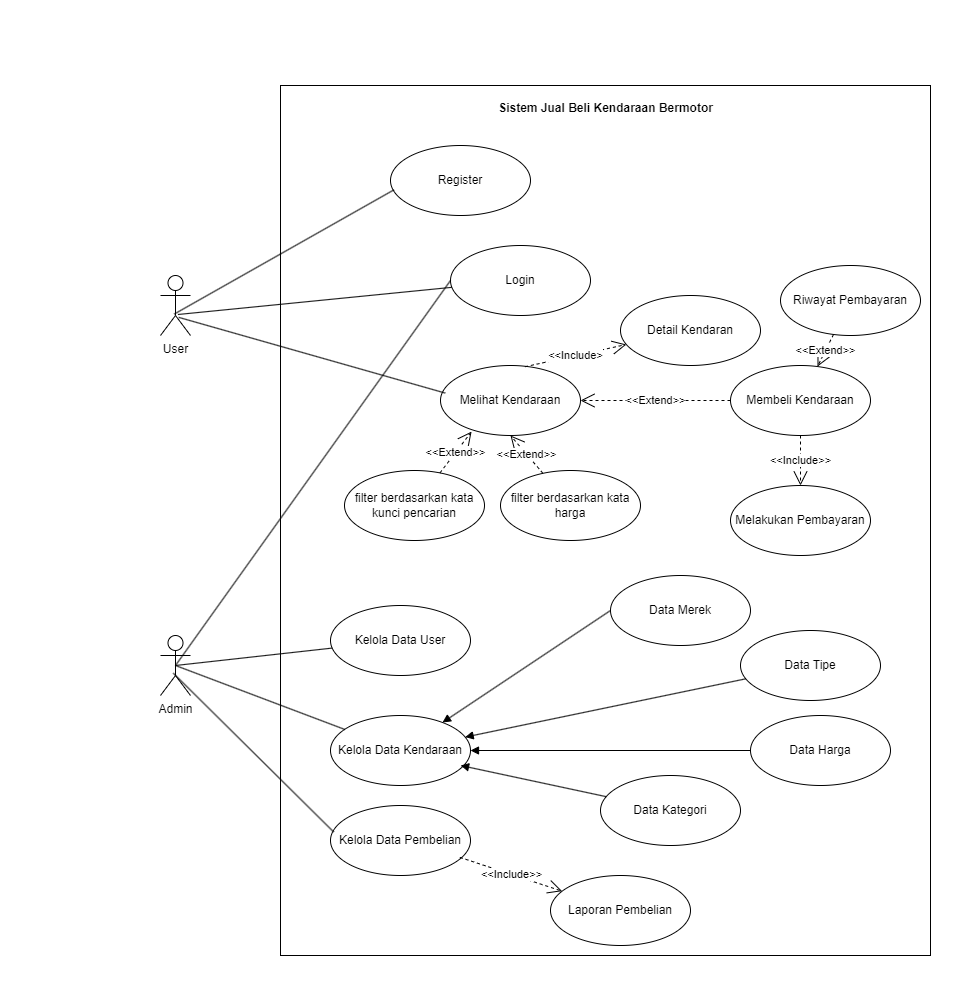

The diagram above was exported from draw.io. Its source (the exported page's mxGraphModel, read from the mxfile embedded in the PNG):
<mxGraphModel dx="1101" dy="621" grid="1" gridSize="10" guides="1" tooltips="1" connect="1" arrows="1" fold="1" page="1" pageScale="1" pageWidth="827" pageHeight="1169" math="0" shadow="0">
  <root>
    <mxCell id="0" />
    <mxCell id="1" parent="0" />
    <mxCell id="d08oMxRrX8T0o09Jf3sB-1" value="" style="rounded=0;whiteSpace=wrap;html=1;strokeColor=none;" vertex="1" parent="1">
      <mxGeometry y="115" width="970" height="1000" as="geometry" />
    </mxCell>
    <mxCell id="d08oMxRrX8T0o09Jf3sB-2" value="" style="rounded=0;whiteSpace=wrap;html=1;" vertex="1" parent="1">
      <mxGeometry x="280" y="200" width="650" height="870" as="geometry" />
    </mxCell>
    <mxCell id="d08oMxRrX8T0o09Jf3sB-3" value="User" style="shape=umlActor;verticalLabelPosition=bottom;verticalAlign=top;html=1;" vertex="1" parent="1">
      <mxGeometry x="160" y="390" width="30" height="60" as="geometry" />
    </mxCell>
    <mxCell id="d08oMxRrX8T0o09Jf3sB-4" value="Admin" style="shape=umlActor;verticalLabelPosition=bottom;verticalAlign=top;html=1;" vertex="1" parent="1">
      <mxGeometry x="160" y="750" width="30" height="60" as="geometry" />
    </mxCell>
    <mxCell id="d08oMxRrX8T0o09Jf3sB-5" value="Melihat Kendaraan" style="ellipse;whiteSpace=wrap;html=1;" vertex="1" parent="1">
      <mxGeometry x="440" y="480" width="140" height="70" as="geometry" />
    </mxCell>
    <mxCell id="d08oMxRrX8T0o09Jf3sB-6" value="Membeli Kendaraan" style="ellipse;whiteSpace=wrap;html=1;" vertex="1" parent="1">
      <mxGeometry x="730" y="480" width="140" height="70" as="geometry" />
    </mxCell>
    <mxCell id="d08oMxRrX8T0o09Jf3sB-7" value="Login" style="ellipse;whiteSpace=wrap;html=1;" vertex="1" parent="1">
      <mxGeometry x="450" y="360" width="140" height="70" as="geometry" />
    </mxCell>
    <mxCell id="d08oMxRrX8T0o09Jf3sB-8" value="Register" style="ellipse;whiteSpace=wrap;html=1;" vertex="1" parent="1">
      <mxGeometry x="390" y="260" width="140" height="70" as="geometry" />
    </mxCell>
    <mxCell id="d08oMxRrX8T0o09Jf3sB-13" value="" style="endArrow=none;html=1;rounded=0;entryX=0.025;entryY=0.633;entryDx=0;entryDy=0;entryPerimeter=0;exitX=0.458;exitY=0.643;exitDx=0;exitDy=0;exitPerimeter=0;" edge="1" parent="1" source="d08oMxRrX8T0o09Jf3sB-3" target="d08oMxRrX8T0o09Jf3sB-8">
      <mxGeometry relative="1" as="geometry">
        <mxPoint x="190" y="360" as="sourcePoint" />
        <mxPoint x="350" y="360" as="targetPoint" />
      </mxGeometry>
    </mxCell>
    <mxCell id="d08oMxRrX8T0o09Jf3sB-16" value="" style="endArrow=none;html=1;rounded=0;exitX=0.582;exitY=0.65;exitDx=0;exitDy=0;exitPerimeter=0;" edge="1" parent="1" source="d08oMxRrX8T0o09Jf3sB-3" target="d08oMxRrX8T0o09Jf3sB-7">
      <mxGeometry relative="1" as="geometry">
        <mxPoint x="184" y="439" as="sourcePoint" />
        <mxPoint x="404" y="314" as="targetPoint" />
      </mxGeometry>
    </mxCell>
    <mxCell id="d08oMxRrX8T0o09Jf3sB-17" value="" style="endArrow=none;html=1;rounded=0;entryX=0.034;entryY=0.394;entryDx=0;entryDy=0;exitX=0.609;exitY=0.698;exitDx=0;exitDy=0;exitPerimeter=0;entryPerimeter=0;" edge="1" parent="1" source="d08oMxRrX8T0o09Jf3sB-3" target="d08oMxRrX8T0o09Jf3sB-5">
      <mxGeometry relative="1" as="geometry">
        <mxPoint x="194" y="449" as="sourcePoint" />
        <mxPoint x="414" y="324" as="targetPoint" />
      </mxGeometry>
    </mxCell>
    <mxCell id="d08oMxRrX8T0o09Jf3sB-18" value="&amp;lt;&amp;lt;Extend&amp;gt;&amp;gt;" style="endArrow=open;endSize=12;dashed=1;html=1;rounded=0;entryX=1;entryY=0.5;entryDx=0;entryDy=0;" edge="1" parent="1" source="d08oMxRrX8T0o09Jf3sB-6" target="d08oMxRrX8T0o09Jf3sB-5">
      <mxGeometry width="160" relative="1" as="geometry">
        <mxPoint x="470" y="450" as="sourcePoint" />
        <mxPoint x="630" y="450" as="targetPoint" />
      </mxGeometry>
    </mxCell>
    <mxCell id="d08oMxRrX8T0o09Jf3sB-21" value="Melakukan Pembayaran" style="ellipse;whiteSpace=wrap;html=1;" vertex="1" parent="1">
      <mxGeometry x="730" y="600" width="140" height="70" as="geometry" />
    </mxCell>
    <mxCell id="d08oMxRrX8T0o09Jf3sB-25" value="filter berdasarkan kata kunci pencarian" style="ellipse;whiteSpace=wrap;html=1;" vertex="1" parent="1">
      <mxGeometry x="344" y="585" width="140" height="70" as="geometry" />
    </mxCell>
    <mxCell id="d08oMxRrX8T0o09Jf3sB-26" value="filter berdasarkan kata harga" style="ellipse;whiteSpace=wrap;html=1;" vertex="1" parent="1">
      <mxGeometry x="500" y="585" width="140" height="70" as="geometry" />
    </mxCell>
    <mxCell id="d08oMxRrX8T0o09Jf3sB-29" value="Kelola Data User" style="ellipse;whiteSpace=wrap;html=1;" vertex="1" parent="1">
      <mxGeometry x="330" y="720" width="140" height="70" as="geometry" />
    </mxCell>
    <mxCell id="d08oMxRrX8T0o09Jf3sB-30" value="Kelola Data Kendaraan" style="ellipse;whiteSpace=wrap;html=1;" vertex="1" parent="1">
      <mxGeometry x="330" y="830" width="140" height="70" as="geometry" />
    </mxCell>
    <mxCell id="d08oMxRrX8T0o09Jf3sB-31" value="Kelola Data Pembelian" style="ellipse;whiteSpace=wrap;html=1;" vertex="1" parent="1">
      <mxGeometry x="330" y="920" width="140" height="70" as="geometry" />
    </mxCell>
    <mxCell id="d08oMxRrX8T0o09Jf3sB-33" value="" style="endArrow=none;html=1;rounded=0;entryX=0.5;entryY=0.5;entryDx=0;entryDy=0;exitX=0;exitY=0.5;exitDx=0;exitDy=0;entryPerimeter=0;" edge="1" parent="1" source="d08oMxRrX8T0o09Jf3sB-7" target="d08oMxRrX8T0o09Jf3sB-4">
      <mxGeometry relative="1" as="geometry">
        <mxPoint x="188" y="442" as="sourcePoint" />
        <mxPoint x="405" y="518" as="targetPoint" />
      </mxGeometry>
    </mxCell>
    <mxCell id="d08oMxRrX8T0o09Jf3sB-34" value="" style="endArrow=none;html=1;rounded=0;exitX=0.5;exitY=0.5;exitDx=0;exitDy=0;exitPerimeter=0;" edge="1" parent="1" source="d08oMxRrX8T0o09Jf3sB-4" target="d08oMxRrX8T0o09Jf3sB-29">
      <mxGeometry relative="1" as="geometry">
        <mxPoint x="90" y="707" as="sourcePoint" />
        <mxPoint x="364" y="680" as="targetPoint" />
      </mxGeometry>
    </mxCell>
    <mxCell id="d08oMxRrX8T0o09Jf3sB-35" value="" style="endArrow=none;html=1;rounded=0;exitX=0.5;exitY=0.5;exitDx=0;exitDy=0;exitPerimeter=0;" edge="1" parent="1" source="d08oMxRrX8T0o09Jf3sB-4" target="d08oMxRrX8T0o09Jf3sB-30">
      <mxGeometry relative="1" as="geometry">
        <mxPoint x="185" y="790" as="sourcePoint" />
        <mxPoint x="342" y="773" as="targetPoint" />
      </mxGeometry>
    </mxCell>
    <mxCell id="d08oMxRrX8T0o09Jf3sB-38" value="&amp;lt;&amp;lt;Include&amp;gt;&amp;gt;" style="endArrow=open;endSize=12;dashed=1;html=1;rounded=0;entryX=0.5;entryY=0;entryDx=0;entryDy=0;" edge="1" parent="1" source="d08oMxRrX8T0o09Jf3sB-6" target="d08oMxRrX8T0o09Jf3sB-21">
      <mxGeometry width="160" relative="1" as="geometry">
        <mxPoint x="610" y="680" as="sourcePoint" />
        <mxPoint x="770" y="680" as="targetPoint" />
      </mxGeometry>
    </mxCell>
    <mxCell id="d08oMxRrX8T0o09Jf3sB-39" value="&amp;lt;&amp;lt;Extend&amp;gt;&amp;gt;" style="endArrow=open;endSize=12;dashed=1;html=1;rounded=0;entryX=0.222;entryY=0.944;entryDx=0;entryDy=0;entryPerimeter=0;" edge="1" parent="1" source="d08oMxRrX8T0o09Jf3sB-25" target="d08oMxRrX8T0o09Jf3sB-5">
      <mxGeometry width="160" relative="1" as="geometry">
        <mxPoint x="470" y="700" as="sourcePoint" />
        <mxPoint x="630" y="700" as="targetPoint" />
      </mxGeometry>
    </mxCell>
    <mxCell id="d08oMxRrX8T0o09Jf3sB-40" value="&amp;lt;&amp;lt;Extend&amp;gt;&amp;gt;" style="endArrow=open;endSize=12;dashed=1;html=1;rounded=0;entryX=0.5;entryY=1;entryDx=0;entryDy=0;" edge="1" parent="1" source="d08oMxRrX8T0o09Jf3sB-26" target="d08oMxRrX8T0o09Jf3sB-5">
      <mxGeometry width="160" relative="1" as="geometry">
        <mxPoint x="449" y="597" as="sourcePoint" />
        <mxPoint x="481" y="556" as="targetPoint" />
      </mxGeometry>
    </mxCell>
    <mxCell id="d08oMxRrX8T0o09Jf3sB-41" value="Detail Kendaran" style="ellipse;whiteSpace=wrap;html=1;" vertex="1" parent="1">
      <mxGeometry x="620" y="410" width="140" height="70" as="geometry" />
    </mxCell>
    <mxCell id="d08oMxRrX8T0o09Jf3sB-42" value="&amp;lt;&amp;lt;Include&amp;gt;" style="endArrow=open;endSize=12;dashed=1;html=1;rounded=0;exitX=0.603;exitY=0.018;exitDx=0;exitDy=0;exitPerimeter=0;" edge="1" parent="1" source="d08oMxRrX8T0o09Jf3sB-5" target="d08oMxRrX8T0o09Jf3sB-41">
      <mxGeometry width="160" relative="1" as="geometry">
        <mxPoint x="520" y="490" as="sourcePoint" />
        <mxPoint x="680" y="490" as="targetPoint" />
      </mxGeometry>
    </mxCell>
    <mxCell id="d08oMxRrX8T0o09Jf3sB-43" value="" style="endArrow=none;html=1;rounded=0;exitX=0.427;exitY=0.628;exitDx=0;exitDy=0;exitPerimeter=0;entryX=0.023;entryY=0.379;entryDx=0;entryDy=0;entryPerimeter=0;" edge="1" parent="1" source="d08oMxRrX8T0o09Jf3sB-4" target="d08oMxRrX8T0o09Jf3sB-31">
      <mxGeometry relative="1" as="geometry">
        <mxPoint x="185" y="790" as="sourcePoint" />
        <mxPoint x="354" y="854" as="targetPoint" />
      </mxGeometry>
    </mxCell>
    <mxCell id="d08oMxRrX8T0o09Jf3sB-44" value="Riwayat Pembayaran" style="ellipse;whiteSpace=wrap;html=1;" vertex="1" parent="1">
      <mxGeometry x="780" y="380" width="140" height="70" as="geometry" />
    </mxCell>
    <mxCell id="d08oMxRrX8T0o09Jf3sB-45" value="&amp;lt;&amp;lt;Extend&amp;gt;&amp;gt;" style="endArrow=open;endSize=12;dashed=1;html=1;rounded=0;" edge="1" parent="1" source="d08oMxRrX8T0o09Jf3sB-44" target="d08oMxRrX8T0o09Jf3sB-6">
      <mxGeometry width="160" relative="1" as="geometry">
        <mxPoint x="740" y="525" as="sourcePoint" />
        <mxPoint x="590" y="525" as="targetPoint" />
      </mxGeometry>
    </mxCell>
    <mxCell id="d08oMxRrX8T0o09Jf3sB-47" value="" style="endArrow=block;endFill=1;html=1;align=left;verticalAlign=top;rounded=0;exitX=0;exitY=0.5;exitDx=0;exitDy=0;" edge="1" parent="1" source="d08oMxRrX8T0o09Jf3sB-49" target="d08oMxRrX8T0o09Jf3sB-30">
      <mxGeometry x="-1" relative="1" as="geometry">
        <mxPoint x="530" y="850" as="sourcePoint" />
        <mxPoint x="690" y="850" as="targetPoint" />
      </mxGeometry>
    </mxCell>
    <mxCell id="d08oMxRrX8T0o09Jf3sB-49" value="Data Merek" style="ellipse;whiteSpace=wrap;html=1;" vertex="1" parent="1">
      <mxGeometry x="610" y="690" width="140" height="70" as="geometry" />
    </mxCell>
    <mxCell id="d08oMxRrX8T0o09Jf3sB-50" value="Data Kategori" style="ellipse;whiteSpace=wrap;html=1;" vertex="1" parent="1">
      <mxGeometry x="600" y="890" width="140" height="70" as="geometry" />
    </mxCell>
    <mxCell id="d08oMxRrX8T0o09Jf3sB-51" value="Data Tipe" style="ellipse;whiteSpace=wrap;html=1;" vertex="1" parent="1">
      <mxGeometry x="740" y="745" width="140" height="70" as="geometry" />
    </mxCell>
    <mxCell id="d08oMxRrX8T0o09Jf3sB-52" value="" style="endArrow=block;endFill=1;html=1;align=left;verticalAlign=top;rounded=0;" edge="1" parent="1" source="d08oMxRrX8T0o09Jf3sB-51" target="d08oMxRrX8T0o09Jf3sB-30">
      <mxGeometry x="-1" relative="1" as="geometry">
        <mxPoint x="545" y="835" as="sourcePoint" />
        <mxPoint x="470" y="857" as="targetPoint" />
      </mxGeometry>
    </mxCell>
    <mxCell id="d08oMxRrX8T0o09Jf3sB-53" value="" style="endArrow=block;endFill=1;html=1;align=left;verticalAlign=top;rounded=0;entryX=0.929;entryY=0.714;entryDx=0;entryDy=0;entryPerimeter=0;" edge="1" parent="1" source="d08oMxRrX8T0o09Jf3sB-50" target="d08oMxRrX8T0o09Jf3sB-30">
      <mxGeometry x="-1" relative="1" as="geometry">
        <mxPoint x="555" y="845" as="sourcePoint" />
        <mxPoint x="480" y="867" as="targetPoint" />
      </mxGeometry>
    </mxCell>
    <mxCell id="d08oMxRrX8T0o09Jf3sB-55" value="Laporan Pembelian" style="ellipse;whiteSpace=wrap;html=1;" vertex="1" parent="1">
      <mxGeometry x="550" y="990" width="140" height="70" as="geometry" />
    </mxCell>
    <mxCell id="d08oMxRrX8T0o09Jf3sB-59" value="&amp;lt;&amp;lt;Include&amp;gt;&amp;gt;" style="endArrow=open;endSize=12;dashed=1;html=1;rounded=0;exitX=0.924;exitY=0.741;exitDx=0;exitDy=0;exitPerimeter=0;" edge="1" parent="1" source="d08oMxRrX8T0o09Jf3sB-31" target="d08oMxRrX8T0o09Jf3sB-55">
      <mxGeometry width="160" relative="1" as="geometry">
        <mxPoint x="390" y="960" as="sourcePoint" />
        <mxPoint x="550" y="960" as="targetPoint" />
      </mxGeometry>
    </mxCell>
    <mxCell id="d08oMxRrX8T0o09Jf3sB-60" value="Sistem Jual Beli Kendaraan Bermotor" style="text;align=center;fontStyle=1;verticalAlign=middle;spacingLeft=3;spacingRight=3;strokeColor=none;rotatable=0;points=[[0,0.5],[1,0.5]];portConstraint=eastwest;html=1;" vertex="1" parent="1">
      <mxGeometry x="565" y="210" width="80" height="26" as="geometry" />
    </mxCell>
    <mxCell id="d08oMxRrX8T0o09Jf3sB-61" value="Data Harga" style="ellipse;whiteSpace=wrap;html=1;" vertex="1" parent="1">
      <mxGeometry x="750" y="830" width="140" height="70" as="geometry" />
    </mxCell>
    <mxCell id="d08oMxRrX8T0o09Jf3sB-62" value="" style="endArrow=block;endFill=1;html=1;align=left;verticalAlign=top;rounded=0;" edge="1" parent="1" source="d08oMxRrX8T0o09Jf3sB-61" target="d08oMxRrX8T0o09Jf3sB-30">
      <mxGeometry x="-1" relative="1" as="geometry">
        <mxPoint x="755" y="803" as="sourcePoint" />
        <mxPoint x="475" y="862" as="targetPoint" />
      </mxGeometry>
    </mxCell>
  </root>
</mxGraphModel>